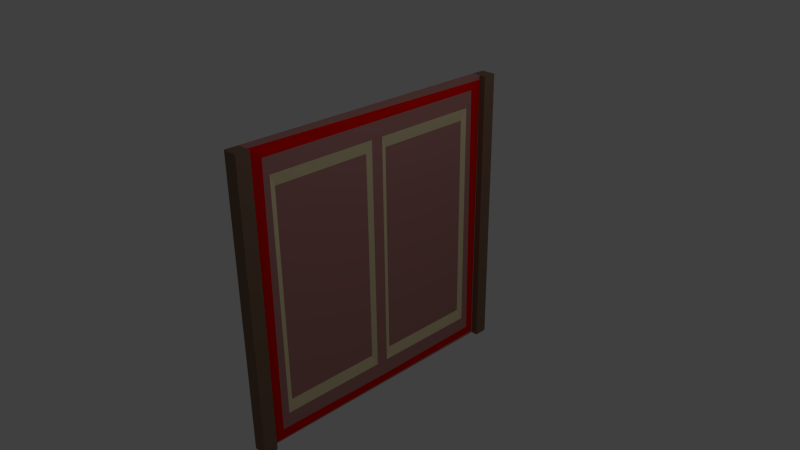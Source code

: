 # Source: Wall1Breakable.blend  (saved by Blender 2.71.0; exported with 4.5.12 LTS)
import bpy
from mathutils import Matrix  # noqa: F401  (used for matrix-valued properties, if any)

bpy.ops.wm.read_factory_settings(use_empty=True)
scene = bpy.context.scene
scene.name = 'Scene'

# ---- collections
col_collection_1 = bpy.data.collections.new('Collection 1'); scene.collection.children.link(col_collection_1)

# ---- materials (node trees are filled in below, after node groups)
mat_wall1_material = bpy.data.materials.new('Wall1.Material')
mat_wall1_material.alpha_threshold = 0.0
mat_wall1_material.use_transparent_shadow = False
mat_wall1_material.diffuse_color = (0.4672, 0.2163, 0.1998, 1.0)
mat_wall1_material.roughness = 0.5
mat_wall1_material.line_color = (0.0, 0.0, 0.0, 1.0)
mat_wall1_material2 = bpy.data.materials.new('Wall1.Material2')
mat_wall1_material2.alpha_threshold = 0.0
mat_wall1_material2.use_transparent_shadow = False
mat_wall1_material2.diffuse_color = (0.8, 0.6857, 0.4025, 1.0)
mat_wall1_material2.roughness = 0.5
mat_wall1_material2.line_color = (0.0, 0.0, 0.0, 1.0)
mat_wall1_material3 = bpy.data.materials.new('Wall1.Material3')
mat_wall1_material3.alpha_threshold = 0.0
mat_wall1_material3.use_transparent_shadow = False
mat_wall1_material3.diffuse_color = (0.233, 0.1415, 0.09289, 1.0)
mat_wall1_material3.roughness = 0.5
mat_wall1_material3.line_color = (0.0, 0.0, 0.0, 1.0)
mat_wall1_material4 = bpy.data.materials.new('Wall1.Material4')
mat_wall1_material4.alpha_threshold = 0.0
mat_wall1_material4.use_transparent_shadow = False
mat_wall1_material4.diffuse_color = (0.8, 0.002943, 0.0, 1.0)
mat_wall1_material4.roughness = 0.5
mat_wall1_material4.line_color = (0.0, 0.0, 0.0, 1.0)

# ---- material node trees

# ---- world
world_world = bpy.data.worlds.new('World'); scene.world = world_world
world_world.color = (0.05088, 0.05088, 0.05088)
world_world.use_sun_shadow = False
world_world.sun_shadow_jitter_overblur = 0.0
world_world.cycles.sampling_method = 'MANUAL'
world_world.cycles.sample_map_resolution = 256

# ---- cameras
cam_camera = bpy.data.cameras.new('Camera')
cam_camera.clip_end = 100.0
cam_camera.lens = 35.0
cam_camera.sensor_width = 32.0
cam_camera.sensor_height = 18.0
cam_camera.ortho_scale = 7.314
cam_camera.dof.focus_distance = 0.0
cam_camera.dof.aperture_fstop = 128.0

# ---- lights
light_lamp = bpy.data.lights.new('Lamp', 'POINT')
light_lamp.transmission_factor = 0.0
light_lamp.cutoff_distance = 30.0
light_lamp.energy = 100.0
light_lamp.shadow_buffer_clip_start = 1.001
light_lamp.shadow_soft_size = 0.1
light_lamp.shadow_maximum_resolution = 0.006
light_lamp.use_absolute_resolution = True
light_lamp.cycles.use_multiple_importance_sampling = False

# ---- meshes
me_cube_005 = bpy.data.meshes.new('Cube.005')
me_cube_005.from_pydata([(0.05902, -0.7846, -0.8079), (0.05902, -0.04129, -0.8079), (0.05902, -0.7846, 0.8079), (0.05902, -0.0413, 0.8079), (0.04652, -0.7474, -0.7271), (0.04652, -0.07846, -0.7271), (0.04652, -0.7474, 0.7271), (0.04652, -0.07846, 0.7271)], [], [(5, 7, 6, 4), (2, 0, 4, 6), (0, 1, 5, 4), (3, 2, 6, 7), (1, 3, 7, 5)])
me_cube_005.polygons.foreach_set('material_index', [0, 1, 1, 1, 1])
me_cube_005.materials.append(mat_wall1_material)
me_cube_005.materials.append(mat_wall1_material2)
me_cube_005.materials.append(mat_wall1_material3)
me_cube_005.use_remesh_preserve_volume = False
me_cube_005.use_remesh_preserve_attributes = False
me_cube_005.use_mirror_vertex_groups = False
me_cube_005.update()
me_cube_004 = bpy.data.meshes.new('Cube.004')
me_cube_004.from_pydata([(0.05902, -0.7846, -0.8079), (0.05902, -0.04129, -0.8079), (0.05902, -0.7846, 0.8079), (0.05902, -0.0413, 0.8079), (0.04652, -0.7474, -0.7271), (0.04652, -0.07846, -0.7271), (0.04652, -0.7474, 0.7271), (0.04652, -0.07846, 0.7271)], [], [(5, 7, 6, 4), (2, 0, 4, 6), (0, 1, 5, 4), (3, 2, 6, 7), (1, 3, 7, 5)])
me_cube_004.polygons.foreach_set('material_index', [0, 1, 1, 1, 1])
me_cube_004.materials.append(mat_wall1_material)
me_cube_004.materials.append(mat_wall1_material2)
me_cube_004.materials.append(mat_wall1_material3)
me_cube_004.use_remesh_preserve_volume = False
me_cube_004.use_remesh_preserve_attributes = False
me_cube_004.use_mirror_vertex_groups = False
me_cube_004.update()
me_cube_003 = bpy.data.meshes.new('Cube.003')
me_cube_003.from_pydata([(0.05902, 0.8259, -0.8977), (0.05902, -0.8259, -0.8977), (0.05902, 0.8259, 0.8977), (0.05902, -0.8259, 0.8977), (0.05902, -6.612e-07, -0.8977), (0.05902, -0.7846, -0.8079), (0.05902, -0.04129, -0.8079), (0.05902, -1.1e-06, 0.8977), (0.05902, -0.7846, 0.8079), (0.05902, -0.0413, 0.8079), (0.05902, 0.7846, -0.8079), (0.05902, 0.7846, 0.8079), (0.05902, 0.04129, -0.8079), (0.05902, 0.04129, 0.8079), (-0.009727, -0.8259, -0.8977), (-0.009727, 0.8259, -0.8977), (-0.009727, -0.8259, 0.8977), (-0.009727, 0.8259, 0.8977)], [], [(3, 1, 5, 8), (7, 3, 8, 9), (4, 7, 9, 6), (1, 4, 6, 5), (0, 2, 11, 10), (2, 7, 13, 11), (7, 4, 12, 13), (4, 0, 10, 12), (4, 1, 14, 15, 0), (2, 0, 15, 17), (7, 2, 17, 16, 3), (3, 16, 14, 1)])
me_cube_003.materials.append(mat_wall1_material)
me_cube_003.materials.append(mat_wall1_material2)
me_cube_003.materials.append(mat_wall1_material3)
me_cube_003.use_remesh_preserve_volume = False
me_cube_003.use_remesh_preserve_attributes = False
me_cube_003.use_mirror_vertex_groups = False
me_cube_003.update()
me_cube_002 = bpy.data.meshes.new('Cube.002')
me_cube_002.from_pydata([(0.04652, 0.9176, -0.9974), (0.04652, -0.9176, -0.9974), (-0.009727, -0.9176, -0.9974), (-0.009727, 0.9176, -0.9974), (0.04652, 0.9176, 0.9974), (0.04652, -0.9176, 0.9974), (-0.009727, -0.9176, 0.9974), (-0.009727, 0.9176, 0.9974), (0.05902, 0.8259, -0.8977), (0.05902, -0.8259, -0.8977), (0.05902, 0.8259, 0.8977), (0.05902, -0.8259, 0.8977), (0.05902, -6.612e-07, -0.8977), (0.05902, -1.1e-06, 0.8977), (-0.009727, 0.8259, 0.8977), (-0.009727, -0.8259, 0.8977), (-0.009727, 0.8259, -0.8977), (-0.009727, -0.8259, -0.8977), (0.04652, 0.9062, -0.9825), (0.04652, -0.9119, -0.99), (0.04652, 0.9176, 0.9675), (0.04652, -0.9119, 0.99), (0.05902, 0.8373, -0.9077), (0.05902, -0.8259, -0.8977), (0.05902, 0.8259, 0.9176), (0.05902, -0.8259, 0.9176), (0.05902, -6.612e-07, -0.8977), (0.05902, -1.1e-06, 0.8977), (0.05902, -1.1e-06, 0.9176), (0.05902, -0.8374, -0.9077), (0.05902, -6.612e-07, -0.9176)], [], [(0, 1, 2, 3), (4, 7, 6, 5), (8, 12, 26, 22), (6, 7, 14, 15), (13, 10, 24, 27), (9, 11, 25, 23), (10, 8, 22, 24), (3, 2, 17, 16), (2, 6, 15, 17), (7, 3, 16, 14), (12, 8, 16, 17, 9), (2, 1, 5, 6), (3, 7, 4, 0), (11, 9, 17, 15), (13, 11, 15, 14, 10), (10, 14, 16, 8), (18, 20, 24, 22), (11, 13, 27, 25), (12, 9, 23, 26), (4, 5, 21, 20), (5, 1, 19, 21), (0, 4, 20, 18), (1, 0, 18, 19), (27, 24, 28), (26, 23, 29, 30), (21, 19, 29, 25), (20, 21, 25, 28, 24), (23, 25, 29), (19, 18, 22, 30, 29), (23, 19, 29), (22, 26, 30), (25, 27, 28)])
me_cube_002.polygons.foreach_set('material_index', [0, 0, 0, 0, 0, 0, 0, 0, 0, 0, 0, 0, 0, 0, 0, 0, 3, 0, 0, 0, 0, 0, 0, 0, 0, 3, 3, 0, 3, 0, 0, 0])
me_cube_002.materials.append(mat_wall1_material)
me_cube_002.materials.append(mat_wall1_material2)
me_cube_002.materials.append(mat_wall1_material3)
me_cube_002.materials.append(mat_wall1_material4)
me_cube_002.use_remesh_preserve_volume = False
me_cube_002.use_remesh_preserve_attributes = False
me_cube_002.use_mirror_vertex_groups = False
me_cube_002.update()
me_cube = bpy.data.meshes.new('Cube')
me_cube.from_pydata([(0.04652, 0.9176, -0.9974), (0.04652, -0.9176, -0.9974), (-0.009727, -0.9176, -0.9974), (-0.009727, 0.9176, -0.9974), (0.04652, 0.9176, 0.9974), (0.04652, -0.9176, 0.9974), (-0.009727, -0.9176, 0.9974), (-0.009727, 0.9176, 0.9974), (0.04652, 1.009, -0.9974), (0.04652, -1.009, -0.9974), (-0.009727, -1.009, -0.9974), (-0.009727, 1.009, -0.9974), (0.04652, 1.009, 0.9974), (0.04652, -1.009, 0.9974), (-0.009727, -1.009, 0.9974), (-0.009727, 1.009, 0.9974), (0.0934, 0.9176, -0.9974), (0.0934, -0.9176, -0.9974), (0.0934, 0.9176, 0.9974), (0.0934, -0.9176, 0.9974), (0.0934, 1.009, -0.9974), (0.0934, -1.009, -0.9974), (0.0934, 1.009, 0.9974), (0.0934, -1.009, 0.9974)], [], [(7, 4, 12, 15), (5, 6, 14, 13), (2, 6, 5, 1), (3, 0, 4, 7), (9, 13, 14, 10), (12, 8, 11, 15), (3, 7, 15, 11), (6, 2, 10, 14), (9, 1, 17, 21), (2, 1, 9, 10), (0, 8, 20, 16), (0, 3, 11, 8), (17, 19, 23, 21), (18, 16, 20, 22), (12, 4, 18, 22), (5, 13, 23, 19), (13, 9, 21, 23), (8, 12, 22, 20), (1, 5, 19, 17), (4, 0, 16, 18)])
me_cube.polygons.foreach_set('material_index', [2, 2, 2, 2, 2, 2, 2, 2, 2, 2, 2, 2, 2, 2, 2, 2, 2, 2, 2, 2])
me_cube.materials.append(mat_wall1_material)
me_cube.materials.append(mat_wall1_material2)
me_cube.materials.append(mat_wall1_material3)
me_cube.use_remesh_preserve_volume = False
me_cube.use_remesh_preserve_attributes = False
me_cube.use_mirror_vertex_groups = False
me_cube.update()

# ---- objects
ob_midr = bpy.data.objects.new('midr', me_cube_005)
ob_midl = bpy.data.objects.new('midl', me_cube_004)
ob_inner = bpy.data.objects.new('inner', me_cube_003)
ob_outer = bpy.data.objects.new('outer', me_cube_002)
ob_sides = bpy.data.objects.new('sides', me_cube)
ob_lamp = bpy.data.objects.new('Lamp', light_lamp)
ob_camera = bpy.data.objects.new('Camera', cam_camera)

# ---- transforms, parenting, visibility, modifiers, constraints
ob_midr.location = (0.0, 1.65, 0.0)
ob_midr.scale = (2.0, 2.0, 2.0)
ob_midr.lock_rotations_4d = False
ob_midr.empty_display_type = 'ARROWS'
ob_midr.lineart.crease_threshold = 0.0
ob_midl.location = (0.0, 0.0, 0.0)
ob_midl.scale = (2.0, 2.0, 2.0)
ob_midl.lock_rotations_4d = False
ob_midl.empty_display_type = 'ARROWS'
ob_midl.lineart.crease_threshold = 0.0
ob_inner.location = (0.0, 0.0, 0.0)
ob_inner.scale = (2.0, 2.0, 2.0)
ob_inner.lock_rotations_4d = False
ob_inner.empty_display_type = 'ARROWS'
ob_inner.lineart.crease_threshold = 0.0
ob_outer.location = (0.0, 0.0, 0.0)
ob_outer.scale = (2.0, 2.0, 2.0)
ob_outer.lock_rotations_4d = False
ob_outer.empty_display_type = 'ARROWS'
ob_outer.lineart.crease_threshold = 0.0
ob_sides.location = (0.0, 0.0, 0.0)
ob_sides.scale = (2.0, 2.0, 2.0)
ob_sides.lock_rotations_4d = False
ob_sides.empty_display_type = 'ARROWS'
ob_sides.lineart.crease_threshold = 0.0
ob_lamp.location = (4.076, 1.005, 5.904)
ob_lamp.rotation_euler = (0.6503, 0.05522, 1.866)
ob_lamp.lock_rotations_4d = False
ob_lamp.empty_display_type = 'ARROWS'
ob_lamp.color = (0.0, 0.0, 0.0, 0.0)
ob_lamp.lineart.crease_threshold = 0.0
ob_camera.location = (7.481, -6.508, 5.344)
ob_camera.rotation_euler = (1.109, 0.01082, 0.8149)
ob_camera.lock_rotations_4d = False
ob_camera.empty_display_type = 'ARROWS'
ob_camera.color = (0.0, 0.0, 0.0, 0.0)
ob_camera.display_type = 'WIRE'
ob_camera.lineart.crease_threshold = 0.0

# ---- collection membership
col_collection_1.objects.link(ob_midr)
col_collection_1.objects.link(ob_midl)
col_collection_1.objects.link(ob_inner)
col_collection_1.objects.link(ob_outer)
col_collection_1.objects.link(ob_sides)
col_collection_1.objects.link(ob_lamp)
col_collection_1.objects.link(ob_camera)

# ---- scene / render settings (as saved in the file)
scene.camera = ob_camera
scene.frame_start = 1; scene.frame_end = 250; scene.frame_set(1)
scene.render.engine = 'BLENDER_EEVEE_NEXT'
scene.render.resolution_percentage = 50
scene.render.dither_intensity = 0.0
scene.cycles.use_denoising = False
scene.cycles.samples = 10
scene.cycles.sampling_pattern = 'TABULATED_SOBOL'
scene.cycles.light_sampling_threshold = 0.0
scene.cycles.use_adaptive_sampling = False
scene.cycles.use_light_tree = False
scene.cycles.blur_glossy = 0.0
scene.cycles.volume_bounces = 1
scene.cycles.pixel_filter_type = 'GAUSSIAN'
scene.cycles.sample_clamp_indirect = 0.0
scene.view_settings.view_transform = 'Standard'
bpy.context.view_layer.update()
